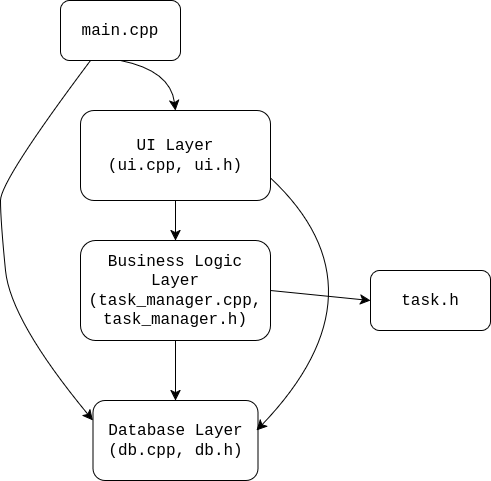

The diagram above was exported from draw.io. Its source (the exported page's mxGraphModel, read from the mxfile embedded in the PNG):
<mxGraphModel dx="1414" dy="964" grid="1" gridSize="10" guides="1" tooltips="1" connect="1" arrows="1" fold="1" page="1" pageScale="1" pageWidth="850" pageHeight="1100" math="0" shadow="0">
  <root>
    <mxCell id="0" />
    <mxCell id="1" parent="0" />
    <mxCell id="oL3ltgi-vvGx_Qk-DuEy-7" edge="1" parent="1" source="oL3ltgi-vvGx_Qk-DuEy-1" style="edgeStyle=none;curved=1;rounded=0;orthogonalLoop=1;jettySize=auto;html=1;exitX=0.5;exitY=1;exitDx=0;exitDy=0;entryX=0.5;entryY=0;entryDx=0;entryDy=0;fontSize=12;startSize=8;endSize=8;" target="oL3ltgi-vvGx_Qk-DuEy-3">
      <mxGeometry relative="1" as="geometry">
        <Array as="points">
          <mxPoint x="290" y="240" />
        </Array>
      </mxGeometry>
    </mxCell>
    <mxCell id="oL3ltgi-vvGx_Qk-DuEy-8" edge="1" parent="1" source="oL3ltgi-vvGx_Qk-DuEy-1" style="edgeStyle=none;curved=1;rounded=0;orthogonalLoop=1;jettySize=auto;html=1;exitX=0.25;exitY=1;exitDx=0;exitDy=0;fontSize=12;startSize=8;endSize=8;entryX=0;entryY=0.25;entryDx=0;entryDy=0;" target="oL3ltgi-vvGx_Qk-DuEy-5">
      <mxGeometry relative="1" as="geometry">
        <Array as="points">
          <mxPoint x="120" y="350" />
          <mxPoint x="120" y="390" />
          <mxPoint x="130" y="490" />
        </Array>
        <mxPoint x="70" y="570" as="targetPoint" />
      </mxGeometry>
    </mxCell>
    <mxCell id="oL3ltgi-vvGx_Qk-DuEy-1" parent="1" style="rounded=1;whiteSpace=wrap;html=1;fontSize=16;fontFamily=Courier New;" value="main.cpp" vertex="1">
      <mxGeometry height="60" width="120" x="180" y="170" as="geometry" />
    </mxCell>
    <mxCell id="oL3ltgi-vvGx_Qk-DuEy-9" edge="1" parent="1" source="oL3ltgi-vvGx_Qk-DuEy-3" style="edgeStyle=none;curved=1;rounded=0;orthogonalLoop=1;jettySize=auto;html=1;exitX=0.5;exitY=1;exitDx=0;exitDy=0;entryX=0.5;entryY=0;entryDx=0;entryDy=0;fontSize=12;startSize=8;endSize=8;" target="oL3ltgi-vvGx_Qk-DuEy-4">
      <mxGeometry relative="1" as="geometry" />
    </mxCell>
    <mxCell id="oL3ltgi-vvGx_Qk-DuEy-3" parent="1" style="rounded=1;whiteSpace=wrap;html=1;fontSize=16;fontFamily=Courier New;" value="&lt;div&gt;UI Layer&lt;/div&gt;&lt;div&gt;(ui.cpp, ui.h)&lt;/div&gt;" vertex="1">
      <mxGeometry height="90" width="190" x="200" y="280" as="geometry" />
    </mxCell>
    <mxCell id="oL3ltgi-vvGx_Qk-DuEy-10" edge="1" parent="1" source="oL3ltgi-vvGx_Qk-DuEy-4" style="edgeStyle=none;curved=1;rounded=0;orthogonalLoop=1;jettySize=auto;html=1;exitX=0.5;exitY=1;exitDx=0;exitDy=0;entryX=0.5;entryY=0;entryDx=0;entryDy=0;fontSize=12;startSize=8;endSize=8;" target="oL3ltgi-vvGx_Qk-DuEy-5">
      <mxGeometry relative="1" as="geometry" />
    </mxCell>
    <mxCell id="oL3ltgi-vvGx_Qk-DuEy-11" edge="1" parent="1" source="oL3ltgi-vvGx_Qk-DuEy-4" style="edgeStyle=none;curved=1;rounded=0;orthogonalLoop=1;jettySize=auto;html=1;exitX=1;exitY=0.5;exitDx=0;exitDy=0;entryX=0;entryY=0.5;entryDx=0;entryDy=0;fontSize=12;startSize=8;endSize=8;" target="oL3ltgi-vvGx_Qk-DuEy-6">
      <mxGeometry relative="1" as="geometry" />
    </mxCell>
    <mxCell id="oL3ltgi-vvGx_Qk-DuEy-4" parent="1" style="rounded=1;whiteSpace=wrap;html=1;fontSize=16;fontFamily=Courier New;" value="&lt;div&gt;Business Logic Layer&lt;/div&gt;&lt;div&gt;(task_manager.cpp,&lt;/div&gt;&lt;div&gt;task_manager.h)&lt;/div&gt;" vertex="1">
      <mxGeometry height="100" width="190" x="200" y="410" as="geometry" />
    </mxCell>
    <mxCell id="oL3ltgi-vvGx_Qk-DuEy-5" parent="1" style="rounded=1;whiteSpace=wrap;html=1;fontSize=16;fontFamily=Courier New;" value="&lt;div&gt;Database Layer&lt;/div&gt;&lt;div&gt;(db.cpp, db.h)&lt;/div&gt;" vertex="1">
      <mxGeometry height="80" width="165" x="212.5" y="570" as="geometry" />
    </mxCell>
    <mxCell id="oL3ltgi-vvGx_Qk-DuEy-6" parent="1" style="rounded=1;whiteSpace=wrap;html=1;fontSize=16;fontFamily=Courier New;" value="task.h" vertex="1">
      <mxGeometry height="60" width="120" x="490" y="440" as="geometry" />
    </mxCell>
    <mxCell id="oL3ltgi-vvGx_Qk-DuEy-12" edge="1" parent="1" source="oL3ltgi-vvGx_Qk-DuEy-3" style="edgeStyle=none;curved=1;rounded=0;orthogonalLoop=1;jettySize=auto;html=1;exitX=1;exitY=0.75;exitDx=0;exitDy=0;entryX=0.991;entryY=0.375;entryDx=0;entryDy=0;entryPerimeter=0;fontSize=12;startSize=8;endSize=8;" target="oL3ltgi-vvGx_Qk-DuEy-5">
      <mxGeometry relative="1" as="geometry">
        <Array as="points">
          <mxPoint x="510" y="460" />
        </Array>
      </mxGeometry>
    </mxCell>
  </root>
</mxGraphModel>